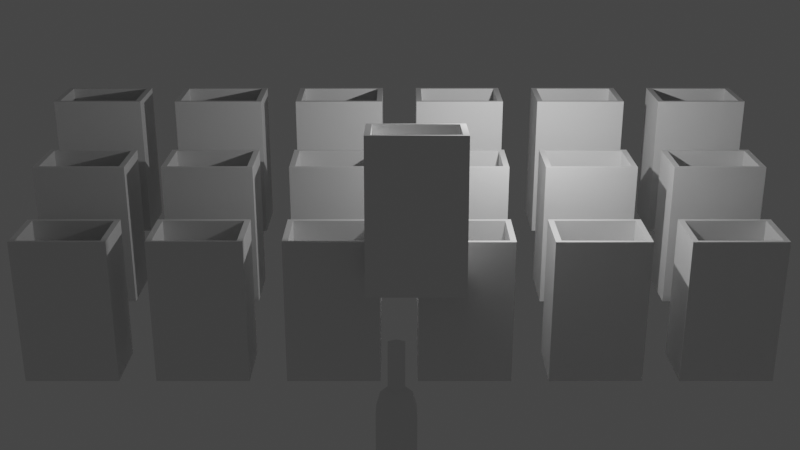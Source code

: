 # Source: Models.blend  (saved by Blender 2.90.8; exported with 4.5.12 LTS)
import bpy
from mathutils import Matrix  # noqa: F401  (used for matrix-valued properties, if any)

bpy.ops.wm.read_factory_settings(use_empty=True)
scene = bpy.context.scene
scene.name = 'Scene'

# ---- collections
col_collection = bpy.data.collections.new('Collection'); scene.collection.children.link(col_collection)

# ---- materials (node trees are filled in below, after node groups)
mat_material = bpy.data.materials.new('Material')
mat_material.alpha_threshold = 0.0
mat_material.use_transparent_shadow = False
mat_material.line_color = (0.0, 0.0, 0.0, 1.0)

# ---- material node trees
mat_material.use_nodes = True; mat_material.node_tree.nodes.clear()
_N = mat_material.node_tree.nodes; _L = mat_material.node_tree.links
n0 = _N.new('ShaderNodeOutputMaterial'); n0.name = 'Material Output'; n0.location = (300, 300)
n1 = _N.new('ShaderNodeBsdfPrincipled'); n1.name = 'Principled BSDF'; n1.location = (10, 300)
n1.distribution = 'GGX'
n1.subsurface_method = 'BURLEY'
n1.inputs[2].default_value = 0.4
n1.inputs[3].default_value = 1.45
n1.inputs[27].default_value = (0.0, 0.0, 0.0, 1.0)
n1.inputs[28].default_value = 1.0
_L.new(n1.outputs[0], n0.inputs[0])
n0.is_active_output = True

# ---- world
world_world = bpy.data.worlds.new('World'); scene.world = world_world
world_world.use_nodes = True; world_world.node_tree.nodes.clear()
_N = world_world.node_tree.nodes; _L = world_world.node_tree.links
n0 = _N.new('ShaderNodeOutputWorld'); n0.name = 'World Output'; n0.location = (300, 300)
n1 = _N.new('ShaderNodeBackground'); n1.name = 'Background'; n1.location = (10, 300)
n1.inputs[0].default_value = (0.05088, 0.05088, 0.05088, 1.0)
_L.new(n1.outputs[0], n0.inputs[0])
n0.is_active_output = True
world_world.color = (0.05088, 0.05088, 0.05088)
world_world.use_sun_shadow = False
world_world.sun_shadow_jitter_overblur = 0.0

# ---- cameras
cam_camera = bpy.data.cameras.new('Camera')
cam_camera.clip_end = 100.0
cam_camera.ortho_scale = 7.314

# ---- lights
light_light = bpy.data.lights.new('Light', 'POINT')
light_light.transmission_factor = 0.0
light_light.energy = 1000.0
light_light.shadow_soft_size = 0.1
light_light.shadow_maximum_resolution = 0.006
light_light.use_absolute_resolution = True

# ---- meshes
me_cube = bpy.data.meshes.new('Cube')
me_cube.from_pydata([(2.0, 1.0, 0.95), (2.0, 1.0, -3.85), (2.0, -1.0, 0.95), (2.0, -1.0, -3.85), (-1.0, 1.0, 0.95), (-1.0, 1.0, -3.85), (-1.0, -1.0, 0.95), (-1.0, -1.0, -3.85), (1.815, 0.8775, 0.95), (1.815, -0.8775, 0.95), (-0.8145, 0.8775, 0.95), (-0.8145, -0.8775, 0.95), (1.815, 0.8775, -3.75), (1.815, -0.8775, -3.75), (-0.8145, 0.8775, -3.75), (-0.8145, -0.8775, -3.75), (0.5, -2.235e-08, -3.75), (2.0, 1.0, 0.65), (-1.0, -1.0, 0.65), (2.0, -1.0, 0.65), (-1.0, 1.0, 0.65), (-0.8145, 0.8775, 0.65), (-0.8145, -0.8775, 0.65), (1.815, -0.8775, 0.65), (1.815, 0.8775, 0.65)], [], [(19, 2, 6, 18), (18, 6, 4, 20), (5, 1, 3, 7), (17, 0, 2, 19), (20, 4, 0, 17), (0, 4, 10, 8), (6, 2, 9, 11), (4, 6, 11, 10), (2, 0, 8, 9), (21, 22, 15, 14), (22, 23, 13, 15), (24, 21, 14, 12), (23, 24, 12, 13), (12, 14, 16), (13, 12, 16), (14, 15, 16), (15, 13, 16), (9, 8, 24, 23), (8, 10, 21, 24), (11, 9, 23, 22), (10, 11, 22, 21), (5, 20, 17, 1), (1, 17, 19, 3), (7, 18, 20, 5), (3, 19, 18, 7)])
_uv = me_cube.uv_layers.new(name='UVMap')
_uv.uv.foreach_set('vector', [0.5, 0.75, 0.625, 0.75, 0.625, 1.0, 0.5, 1.0, 0.5, 0.0, 0.625, 0.0, 0.625, 0.25, 0.5, 0.25, 0.125, 0.5, 0.375, 0.5, 0.375, 0.75, 0.125, 0.75, 0.5, 0.5, 0.625, 0.5, 0.625, 0.75, 0.5, 0.75, 0.5, 0.25, 0.625, 0.25, 0.625, 0.5, 0.5, 0.5, 0.625, 0.5, 0.625, 0.25, 0.625, 0.25, 0.625, 0.5, 0.625, 1.0, 0.625, 0.75, 0.625, 0.75, 0.625, 1.0, 0.625, 0.25, 0.625, 0.0, 0.625, 0.0, 0.625, 0.25, 0.625, 0.75, 0.625, 0.5, 0.625, 0.5, 0.625, 0.75, 0.625, 0.25, 0.625, 0.0, 0.625, 0.0, 0.625, 0.25, 0.625, 1.0, 0.625, 0.75, 0.625, 0.75, 0.625, 1.0, 0.625, 0.5, 0.625, 0.25, 0.625, 0.25, 0.625, 0.5, 0.625, 0.75, 0.625, 0.5, 0.625, 0.5, 0.625, 0.75, 0.625, 0.5, 0.625, 0.25, 0.625, 0.5, 0.625, 0.75, 0.625, 0.5, 0.625, 0.75, 0.625, 0.25, 0.625, 0.0, 0.625, 0.25, 0.625, 1.0, 0.625, 0.75, 0.625, 1.0, 0.625, 0.75, 0.625, 0.5, 0.625, 0.5, 0.625, 0.75, 0.625, 0.5, 0.625, 0.25, 0.625, 0.25, 0.625, 0.5, 0.625, 1.0, 0.625, 0.75, 0.625, 0.75, 0.625, 1.0, 0.625, 0.25, 0.625, 0.0, 0.625, 0.0, 0.625, 0.25, 0.375, 0.25, 0.5, 0.25, 0.5, 0.5, 0.375, 0.5, 0.375, 0.5, 0.5, 0.5, 0.5, 0.75, 0.375, 0.75, 0.375, 0.0, 0.5, 0.0, 0.5, 0.25, 0.375, 0.25, 0.375, 0.75, 0.5, 0.75, 0.5, 1.0, 0.375, 1.0])
me_cube.materials.append(mat_material)
me_cube.use_remesh_preserve_volume = False
me_cube.use_remesh_preserve_attributes = False
me_cube.use_mirror_vertex_groups = False
me_cube.update()
me_circle = bpy.data.meshes.new('Circle')
me_circle.from_pydata([(1.192e-08, 0.6001, 0.0), (-0.5196, 0.3001, 0.0), (-0.5196, -0.2999, 0.0), (6.437e-08, -0.5999, 0.0), (0.5196, -0.2999, 0.0), (0.5196, 0.3001, 0.0), (1.192e-08, 0.6001, 1.981), (-0.5196, 0.3001, 1.981), (-0.5196, -0.2999, 1.981), (6.437e-08, -0.5999, 1.981), (0.5196, -0.2999, 1.981), (0.5196, 0.3001, 1.981), (1.218e-08, 0.4777, 2.381), (-0.4137, 0.2389, 2.381), (-0.4137, -0.2388, 2.381), (5.394e-08, -0.4776, 2.381), (0.4137, -0.2388, 2.381), (0.4137, 0.2389, 2.381), (2.05e-08, 0.2521, 2.581), (-0.2182, 0.1261, 2.581), (-0.2182, -0.1259, 2.581), (4.253e-08, -0.2519, 2.581), (0.2182, -0.1259, 2.581), (0.2182, 0.1261, 2.581), (2.05e-08, 0.2521, 3.581), (-0.2182, 0.1261, 3.581), (-0.2182, -0.1259, 3.581), (4.253e-08, -0.2519, 3.581), (0.2182, -0.1259, 3.581), (0.2182, 0.1261, 3.581), (2.05e-08, 0.2521, 3.781), (-0.2182, 0.1261, 3.781), (-0.2182, -0.1259, 3.781), (4.253e-08, -0.2519, 3.781), (0.2182, -0.1259, 3.781), (0.2182, 0.1261, 3.781), (2.98e-08, 6.101e-05, 3.781), (4.967e-09, 6.101e-05, 0.0)], [], [(0, 5, 11, 6), (4, 3, 9, 10), (2, 1, 7, 8), (5, 4, 10, 11), (3, 2, 8, 9), (1, 0, 6, 7), (8, 7, 13, 14), (11, 10, 16, 17), (9, 8, 14, 15), (7, 6, 12, 13), (6, 11, 17, 12), (10, 9, 15, 16), (13, 12, 18, 19), (12, 17, 23, 18), (16, 15, 21, 22), (14, 13, 19, 20), (17, 16, 22, 23), (15, 14, 20, 21), (23, 22, 28, 29), (21, 20, 26, 27), (19, 18, 24, 25), (18, 23, 29, 24), (22, 21, 27, 28), (20, 19, 25, 26), (24, 29, 35, 30), (28, 27, 33, 34), (26, 25, 31, 32), (29, 28, 34, 35), (27, 26, 32, 33), (25, 24, 30, 31), (35, 34, 36), (33, 32, 36), (31, 30, 36), (30, 35, 36), (34, 33, 36), (32, 31, 36), (5, 0, 37), (3, 4, 37), (1, 2, 37), (4, 5, 37), (2, 3, 37), (0, 1, 37)])
_uv = me_circle.uv_layers.new(name='UVMap')
_uv.uv.foreach_set('vector', [0.0, 0.0, 0.0, 0.0, 0.0, 0.0, 0.0, 0.0, 0.0, 0.0, 0.0, 0.0, 0.0, 0.0, 0.0, 0.0, 0.0, 0.0, 0.0, 0.0, 0.0, 0.0, 0.0, 0.0, 0.0, 0.0, 0.0, 0.0, 0.0, 0.0, 0.0, 0.0, 0.0, 0.0, 0.0, 0.0, 0.0, 0.0, 0.0, 0.0, 0.0, 0.0, 0.0, 0.0, 0.0, 0.0, 0.0, 0.0, 0.0, 0.0, 0.0, 0.0, 0.0, 0.0, 0.0, 0.0, 0.0, 0.0, 0.0, 0.0, 0.0, 0.0, 0.0, 0.0, 0.0, 0.0, 0.0, 0.0, 0.0, 0.0, 0.0, 0.0, 0.0, 0.0, 0.0, 0.0, 0.0, 0.0, 0.0, 0.0, 0.0, 0.0, 0.0, 0.0, 0.0, 0.0, 0.0, 0.0, 0.0, 0.0, 0.0, 0.0, 0.0, 0.0, 0.0, 0.0, 0.0, 0.0, 0.0, 0.0, 0.0, 0.0, 0.0, 0.0, 0.0, 0.0, 0.0, 0.0, 0.0, 0.0, 0.0, 0.0, 0.0, 0.0, 0.0, 0.0, 0.0, 0.0, 0.0, 0.0, 0.0, 0.0, 0.0, 0.0, 0.0, 0.0, 0.0, 0.0, 0.0, 0.0, 0.0, 0.0, 0.0, 0.0, 0.0, 0.0, 0.0, 0.0, 0.0, 0.0, 0.0, 0.0, 0.0, 0.0, 0.0, 0.0, 0.0, 0.0, 0.0, 0.0, 0.0, 0.0, 0.0, 0.0, 0.0, 0.0, 0.0, 0.0, 0.0, 0.0, 0.0, 0.0, 0.0, 0.0, 0.0, 0.0, 0.0, 0.0, 0.0, 0.0, 0.0, 0.0, 0.0, 0.0, 0.0, 0.0, 0.0, 0.0, 0.0, 0.0, 0.0, 0.0, 0.0, 0.0, 0.0, 0.0, 0.0, 0.0, 0.0, 0.0, 0.0, 0.0, 0.0, 0.0, 0.0, 0.0, 0.0, 0.0, 0.0, 0.0, 0.0, 0.0, 0.0, 0.0, 0.0, 0.0, 0.0, 0.0, 0.0, 0.0, 0.0, 0.0, 0.0, 0.0, 0.0, 0.0, 0.0, 0.0, 0.0, 0.0, 0.0, 0.0, 0.0, 0.0, 0.0, 0.0, 0.0, 0.0, 0.0, 0.0, 0.0, 0.0, 0.0, 0.0, 0.0, 0.0, 0.0, 0.0, 0.0, 0.0, 0.0, 0.0, 0.0, 0.0, 0.0, 0.0, 0.0, 0.0, 0.0, 0.0, 0.0, 0.0, 0.0, 0.0, 0.0, 0.0, 0.0, 0.0, 0.0, 0.0, 0.0, 0.0, 0.0, 0.0, 0.0, 0.0, 0.0, 0.0, 0.0, 0.0, 0.0, 0.0, 0.0, 0.0, 0.0, 0.0, 0.0, 0.0, 0.0, 0.0, 0.0, 0.0, 0.0, 0.0, 0.0, 0.0, 0.0, 0.0, 0.0, 0.0, 0.0, 0.0, 0.0, 0.0, 0.0, 0.0, 0.0, 0.0, 0.0, 0.0, 0.0, 0.0, 0.0, 0.0, 0.0, 0.0, 0.0, 0.0, 0.0, 0.0, 0.0, 0.0])
me_circle.use_remesh_fix_poles = True
me_circle.use_remesh_preserve_attributes = False
me_circle.use_mirror_vertex_groups = False
me_circle.update()

# ---- objects
ob_cube = bpy.data.objects.new('Cube', me_cube)
ob_light = bpy.data.objects.new('Light', light_light)
ob_camera = bpy.data.objects.new('Camera', cam_camera)
ob_circle = bpy.data.objects.new('Circle', me_circle)
ob_cube_001 = bpy.data.objects.new('Cube.001', me_cube)

# ---- transforms, parenting, visibility, modifiers, constraints
ob_cube.location = (-11.0, 1.97, 0.3064)
ob_cube.rotation_euler = (0.09858, 2.185e-17, 1.078e-18)
ob_cube.lock_rotations_4d = False
ob_cube.empty_display_type = 'ARROWS'
ob_cube.lineart.crease_threshold = 0.0
_m = ob_cube.modifiers.new('Array', 'ARRAY')
_m.count = 3
_m.constant_offset_displace = (0.0, 0.0, 0.0)
_m.relative_offset_displace = (0.0, 1.5, 0.3)
_m = ob_cube.modifiers.new('Array.001', 'ARRAY')
_m.count = 6
_m.constant_offset_displace = (0.0, 0.0, 0.0)
_m.relative_offset_displace = (1.4, 0.0, 0.0)
ob_light.location = (4.076, 1.005, 5.904)
ob_light.rotation_euler = (0.6503, 0.05522, 1.866)
ob_light.lock_rotations_4d = False
ob_light.empty_display_type = 'ARROWS'
ob_light.color = (0.0, 0.0, 0.0, 0.0)
ob_light.lineart.crease_threshold = 0.0
ob_camera.location = (0.02485, -31.83, 10.46)
ob_camera.rotation_euler = (1.309, -0.0, 0.0)
ob_camera.lock_rotations_4d = False
ob_camera.empty_display_type = 'ARROWS'
ob_camera.color = (0.0, 0.0, 0.0, 0.0)
ob_camera.display_type = 'WIRE'
ob_camera.lineart.crease_threshold = 0.0
ob_circle.location = (0.02, -30.4, 9.7)
ob_circle.scale = (0.05536, 0.05536, 0.05536)
ob_circle.lineart.crease_threshold = 0.0
ob_cube_001.location = (0.0, 0.0, 3.85)
ob_cube_001.lock_rotations_4d = False
ob_cube_001.empty_display_type = 'ARROWS'
ob_cube_001.lineart.crease_threshold = 0.0

# ---- collection membership
col_collection.objects.link(ob_cube)
col_collection.objects.link(ob_light)
col_collection.objects.link(ob_camera)
col_collection.objects.link(ob_circle)
col_collection.objects.link(ob_cube_001)

# ---- scene / render settings (as saved in the file)
scene.camera = ob_camera
scene.frame_start = 1; scene.frame_end = 250; scene.frame_set(1)
scene.render.engine = 'BLENDER_EEVEE_NEXT'
scene.cycles.use_denoising = False
scene.cycles.samples = 128
scene.cycles.sampling_pattern = 'TABULATED_SOBOL'
scene.cycles.use_adaptive_sampling = False
scene.cycles.use_light_tree = False
scene.view_settings.view_transform = 'Filmic'
bpy.context.view_layer.update()
